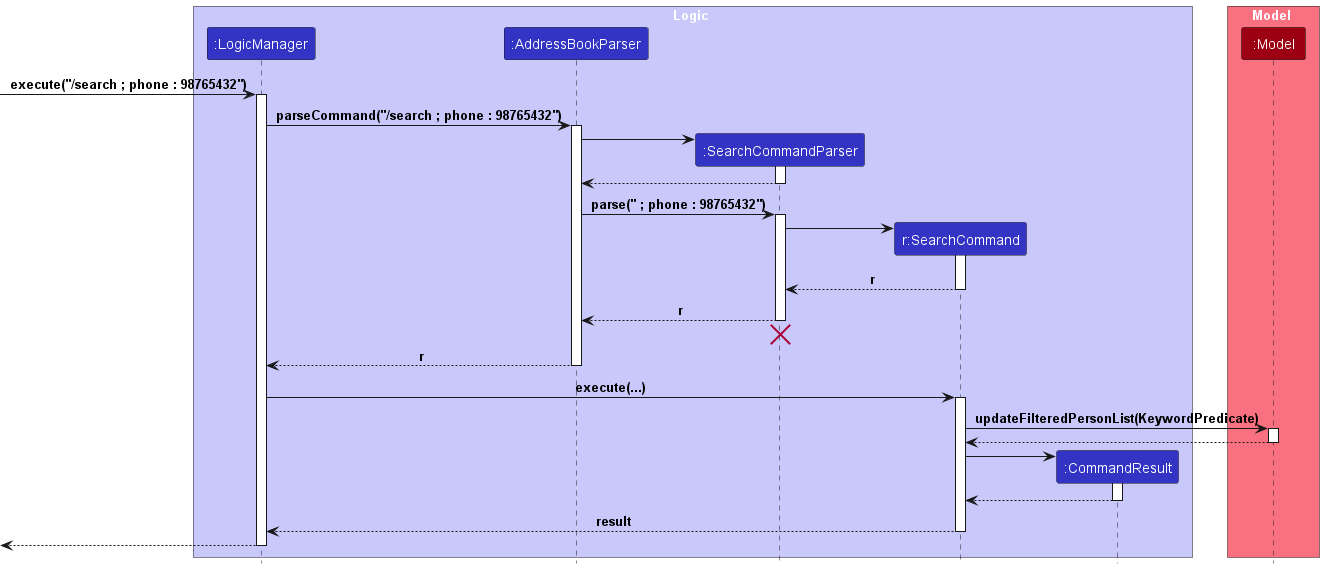

The diagram above was rendered by PlantUML. Its source (embedded in the PNG):
@startuml
!include style.puml

box Logic LOGIC_COLOR_T1
participant ":LogicManager" as LogicManager LOGIC_COLOR
participant ":AddressBookParser" as AddressBookParser LOGIC_COLOR
participant ":SearchCommandParser" as SearchCommandParser LOGIC_COLOR
participant "r:SearchCommand" as SearchCommand LOGIC_COLOR
participant ":CommandResult" as CommandResult LOGIC_COLOR
end box

box Model MODEL_COLOR_T1
participant ":Model" as Model MODEL_COLOR
end box
[-> LogicManager : execute("/search ; phone : 98765432")
activate LogicManager

LogicManager -> AddressBookParser : parseCommand("/search ; phone : 98765432")
activate AddressBookParser

create SearchCommandParser
AddressBookParser -> SearchCommandParser
activate SearchCommandParser

SearchCommandParser --> AddressBookParser
deactivate SearchCommandParser

AddressBookParser -> SearchCommandParser : parse(" ; phone : 98765432")
activate SearchCommandParser

create SearchCommand
SearchCommandParser -> SearchCommand
activate SearchCommand

SearchCommand --> SearchCommandParser : r
deactivate SearchCommand

SearchCommandParser --> AddressBookParser : r
deactivate SearchCommandParser

SearchCommandParser -[hidden]-> AddressBookParser
destroy SearchCommandParser

AddressBookParser --> LogicManager : r
deactivate AddressBookParser

LogicManager -> SearchCommand : execute(...)
activate SearchCommand

SearchCommand -> Model : updateFilteredPersonList(KeywordPredicate)
activate Model

Model --> SearchCommand
deactivate Model

create CommandResult
SearchCommand -> CommandResult
activate CommandResult

CommandResult --> SearchCommand
deactivate CommandResult

SearchCommand --> LogicManager : result
deactivate SearchCommand

[<--LogicManager
deactivate LogicManager
@enduml